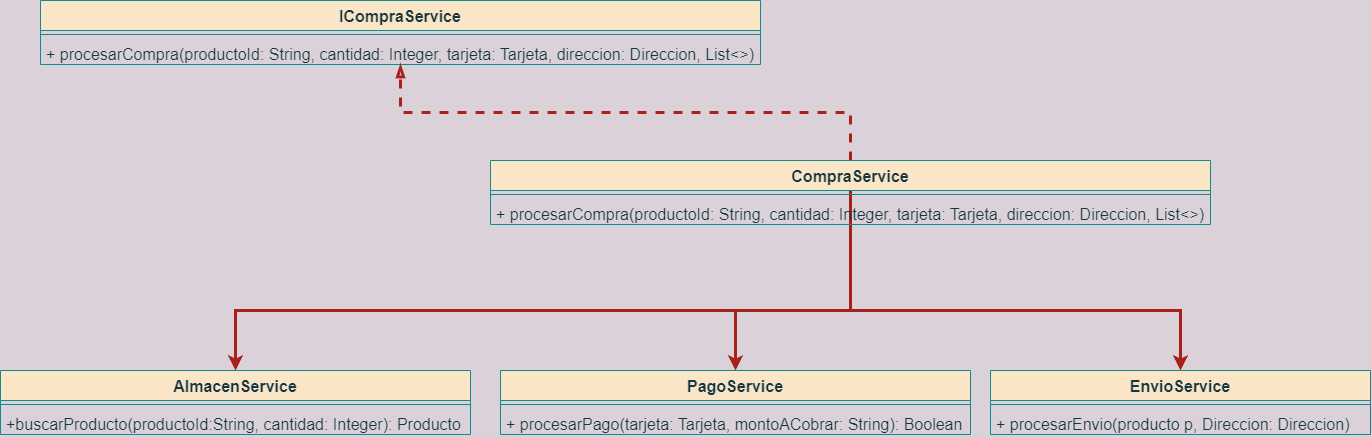

The diagram above was exported from draw.io. Its source (the exported page's mxGraphModel, read from the mxfile embedded in the PNG):
<mxGraphModel dx="1422" dy="737" grid="1" gridSize="10" guides="1" tooltips="1" connect="1" arrows="1" fold="1" page="1" pageScale="1" pageWidth="1400" pageHeight="850" background="#DAD2D8" math="0" shadow="0">
  <root>
    <mxCell id="0" />
    <mxCell id="1" parent="0" />
    <mxCell id="dFrIHO4mk88-Gz2qLXcG-1" value="ICompraService" style="swimlane;fontStyle=1;align=center;verticalAlign=top;childLayout=stackLayout;horizontal=1;startSize=30;horizontalStack=0;resizeParent=1;resizeParentMax=0;resizeLast=0;collapsible=1;marginBottom=0;fontSize=16;fillColor=#FAE5C7;strokeColor=#0F8B8D;fontColor=#143642;" vertex="1" parent="1">
      <mxGeometry x="50" y="30" width="720" height="64" as="geometry" />
    </mxCell>
    <mxCell id="dFrIHO4mk88-Gz2qLXcG-3" value="" style="line;strokeWidth=1;fillColor=none;align=left;verticalAlign=middle;spacingTop=-1;spacingLeft=3;spacingRight=3;rotatable=0;labelPosition=right;points=[];portConstraint=eastwest;strokeColor=#0F8B8D;labelBackgroundColor=#DAD2D8;fontColor=#143642;" vertex="1" parent="dFrIHO4mk88-Gz2qLXcG-1">
      <mxGeometry y="30" width="720" height="8" as="geometry" />
    </mxCell>
    <mxCell id="dFrIHO4mk88-Gz2qLXcG-4" value="+ procesarCompra(productoId: String, cantidad: Integer, tarjeta: Tarjeta, direccion: Direccion, List&lt;&gt;)" style="text;strokeColor=none;fillColor=none;align=left;verticalAlign=top;spacingLeft=4;spacingRight=4;overflow=hidden;rotatable=0;points=[[0,0.5],[1,0.5]];portConstraint=eastwest;fontSize=16;fontColor=#143642;" vertex="1" parent="dFrIHO4mk88-Gz2qLXcG-1">
      <mxGeometry y="38" width="720" height="26" as="geometry" />
    </mxCell>
    <mxCell id="dFrIHO4mk88-Gz2qLXcG-8" style="edgeStyle=orthogonalEdgeStyle;rounded=0;orthogonalLoop=1;jettySize=auto;html=1;exitX=0.5;exitY=0;exitDx=0;exitDy=0;strokeColor=#A8201A;fontColor=#143642;fillColor=#FAE5C7;strokeWidth=3;dashed=1;endArrow=blockThin;endFill=0;" edge="1" parent="1" source="dFrIHO4mk88-Gz2qLXcG-5" target="dFrIHO4mk88-Gz2qLXcG-1">
      <mxGeometry relative="1" as="geometry" />
    </mxCell>
    <mxCell id="dFrIHO4mk88-Gz2qLXcG-27" style="edgeStyle=orthogonalEdgeStyle;rounded=0;orthogonalLoop=1;jettySize=auto;html=1;exitX=0.5;exitY=0;exitDx=0;exitDy=0;strokeColor=#A8201A;strokeWidth=3;fontColor=#143642;endArrow=classic;endFill=1;fillColor=#FAE5C7;" edge="1" parent="1" source="dFrIHO4mk88-Gz2qLXcG-5" target="dFrIHO4mk88-Gz2qLXcG-12">
      <mxGeometry relative="1" as="geometry">
        <Array as="points">
          <mxPoint x="860" y="340" />
          <mxPoint x="745" y="340" />
        </Array>
      </mxGeometry>
    </mxCell>
    <mxCell id="dFrIHO4mk88-Gz2qLXcG-28" style="edgeStyle=orthogonalEdgeStyle;rounded=0;orthogonalLoop=1;jettySize=auto;html=1;exitX=0.5;exitY=0;exitDx=0;exitDy=0;strokeColor=#A8201A;strokeWidth=3;fontColor=#143642;endArrow=classic;endFill=1;fillColor=#FAE5C7;" edge="1" parent="1" source="dFrIHO4mk88-Gz2qLXcG-5" target="dFrIHO4mk88-Gz2qLXcG-15">
      <mxGeometry relative="1" as="geometry">
        <Array as="points">
          <mxPoint x="860" y="340" />
          <mxPoint x="1190" y="340" />
        </Array>
      </mxGeometry>
    </mxCell>
    <mxCell id="dFrIHO4mk88-Gz2qLXcG-29" style="edgeStyle=orthogonalEdgeStyle;rounded=0;orthogonalLoop=1;jettySize=auto;html=1;exitX=0.5;exitY=0;exitDx=0;exitDy=0;strokeColor=#A8201A;strokeWidth=3;fontColor=#143642;endArrow=classic;endFill=1;fillColor=#FAE5C7;" edge="1" parent="1" source="dFrIHO4mk88-Gz2qLXcG-5" target="dFrIHO4mk88-Gz2qLXcG-9">
      <mxGeometry relative="1" as="geometry">
        <Array as="points">
          <mxPoint x="860" y="340" />
          <mxPoint x="245" y="340" />
        </Array>
      </mxGeometry>
    </mxCell>
    <mxCell id="dFrIHO4mk88-Gz2qLXcG-5" value="CompraService" style="swimlane;fontStyle=1;align=center;verticalAlign=top;childLayout=stackLayout;horizontal=1;startSize=30;horizontalStack=0;resizeParent=1;resizeParentMax=0;resizeLast=0;collapsible=1;marginBottom=0;fontSize=16;fillColor=#FAE5C7;strokeColor=#0F8B8D;fontColor=#143642;" vertex="1" parent="1">
      <mxGeometry x="500" y="190" width="720" height="64" as="geometry" />
    </mxCell>
    <mxCell id="dFrIHO4mk88-Gz2qLXcG-6" value="" style="line;strokeWidth=1;fillColor=none;align=left;verticalAlign=middle;spacingTop=-1;spacingLeft=3;spacingRight=3;rotatable=0;labelPosition=right;points=[];portConstraint=eastwest;strokeColor=#0F8B8D;labelBackgroundColor=#DAD2D8;fontColor=#143642;" vertex="1" parent="dFrIHO4mk88-Gz2qLXcG-5">
      <mxGeometry y="30" width="720" height="8" as="geometry" />
    </mxCell>
    <mxCell id="dFrIHO4mk88-Gz2qLXcG-7" value="+ procesarCompra(productoId: String, cantidad: Integer, tarjeta: Tarjeta, direccion: Direccion, List&lt;&gt;)" style="text;strokeColor=none;fillColor=none;align=left;verticalAlign=top;spacingLeft=4;spacingRight=4;overflow=hidden;rotatable=0;points=[[0,0.5],[1,0.5]];portConstraint=eastwest;fontSize=16;fontColor=#143642;" vertex="1" parent="dFrIHO4mk88-Gz2qLXcG-5">
      <mxGeometry y="38" width="720" height="26" as="geometry" />
    </mxCell>
    <mxCell id="dFrIHO4mk88-Gz2qLXcG-9" value="AlmacenService" style="swimlane;fontStyle=1;align=center;verticalAlign=top;childLayout=stackLayout;horizontal=1;startSize=30;horizontalStack=0;resizeParent=1;resizeParentMax=0;resizeLast=0;collapsible=1;marginBottom=0;fontSize=16;fillColor=#FAE5C7;strokeColor=#0F8B8D;fontColor=#143642;" vertex="1" parent="1">
      <mxGeometry x="10" y="400" width="470" height="64" as="geometry" />
    </mxCell>
    <mxCell id="dFrIHO4mk88-Gz2qLXcG-10" value="" style="line;strokeWidth=1;fillColor=none;align=left;verticalAlign=middle;spacingTop=-1;spacingLeft=3;spacingRight=3;rotatable=0;labelPosition=right;points=[];portConstraint=eastwest;strokeColor=#0F8B8D;labelBackgroundColor=#DAD2D8;fontColor=#143642;" vertex="1" parent="dFrIHO4mk88-Gz2qLXcG-9">
      <mxGeometry y="30" width="470" height="8" as="geometry" />
    </mxCell>
    <mxCell id="dFrIHO4mk88-Gz2qLXcG-11" value="+buscarProducto(productoId:String, cantidad: Integer): Producto" style="text;strokeColor=none;fillColor=none;align=left;verticalAlign=top;spacingLeft=4;spacingRight=4;overflow=hidden;rotatable=0;points=[[0,0.5],[1,0.5]];portConstraint=eastwest;fontSize=16;fontColor=#143642;" vertex="1" parent="dFrIHO4mk88-Gz2qLXcG-9">
      <mxGeometry y="38" width="470" height="26" as="geometry" />
    </mxCell>
    <mxCell id="dFrIHO4mk88-Gz2qLXcG-12" value="PagoService" style="swimlane;fontStyle=1;align=center;verticalAlign=top;childLayout=stackLayout;horizontal=1;startSize=30;horizontalStack=0;resizeParent=1;resizeParentMax=0;resizeLast=0;collapsible=1;marginBottom=0;fontSize=16;fillColor=#FAE5C7;strokeColor=#0F8B8D;fontColor=#143642;" vertex="1" parent="1">
      <mxGeometry x="510" y="400" width="470" height="64" as="geometry" />
    </mxCell>
    <mxCell id="dFrIHO4mk88-Gz2qLXcG-13" value="" style="line;strokeWidth=1;fillColor=none;align=left;verticalAlign=middle;spacingTop=-1;spacingLeft=3;spacingRight=3;rotatable=0;labelPosition=right;points=[];portConstraint=eastwest;strokeColor=#0F8B8D;labelBackgroundColor=#DAD2D8;fontColor=#143642;" vertex="1" parent="dFrIHO4mk88-Gz2qLXcG-12">
      <mxGeometry y="30" width="470" height="8" as="geometry" />
    </mxCell>
    <mxCell id="dFrIHO4mk88-Gz2qLXcG-14" value="+ procesarPago(tarjeta: Tarjeta, montoACobrar: String): Boolean" style="text;strokeColor=none;fillColor=none;align=left;verticalAlign=top;spacingLeft=4;spacingRight=4;overflow=hidden;rotatable=0;points=[[0,0.5],[1,0.5]];portConstraint=eastwest;fontSize=16;fontColor=#143642;" vertex="1" parent="dFrIHO4mk88-Gz2qLXcG-12">
      <mxGeometry y="38" width="470" height="26" as="geometry" />
    </mxCell>
    <mxCell id="dFrIHO4mk88-Gz2qLXcG-15" value="EnvioService" style="swimlane;fontStyle=1;align=center;verticalAlign=top;childLayout=stackLayout;horizontal=1;startSize=30;horizontalStack=0;resizeParent=1;resizeParentMax=0;resizeLast=0;collapsible=1;marginBottom=0;fontSize=16;fillColor=#FAE5C7;strokeColor=#0F8B8D;fontColor=#143642;" vertex="1" parent="1">
      <mxGeometry x="1000" y="400" width="380" height="64" as="geometry" />
    </mxCell>
    <mxCell id="dFrIHO4mk88-Gz2qLXcG-16" value="" style="line;strokeWidth=1;fillColor=none;align=left;verticalAlign=middle;spacingTop=-1;spacingLeft=3;spacingRight=3;rotatable=0;labelPosition=right;points=[];portConstraint=eastwest;strokeColor=#0F8B8D;labelBackgroundColor=#DAD2D8;fontColor=#143642;" vertex="1" parent="dFrIHO4mk88-Gz2qLXcG-15">
      <mxGeometry y="30" width="380" height="8" as="geometry" />
    </mxCell>
    <mxCell id="dFrIHO4mk88-Gz2qLXcG-17" value="+ procesarEnvio(producto p, Direccion: Direccion)" style="text;strokeColor=none;fillColor=none;align=left;verticalAlign=top;spacingLeft=4;spacingRight=4;overflow=hidden;rotatable=0;points=[[0,0.5],[1,0.5]];portConstraint=eastwest;fontSize=16;fontColor=#143642;" vertex="1" parent="dFrIHO4mk88-Gz2qLXcG-15">
      <mxGeometry y="38" width="380" height="26" as="geometry" />
    </mxCell>
  </root>
</mxGraphModel>